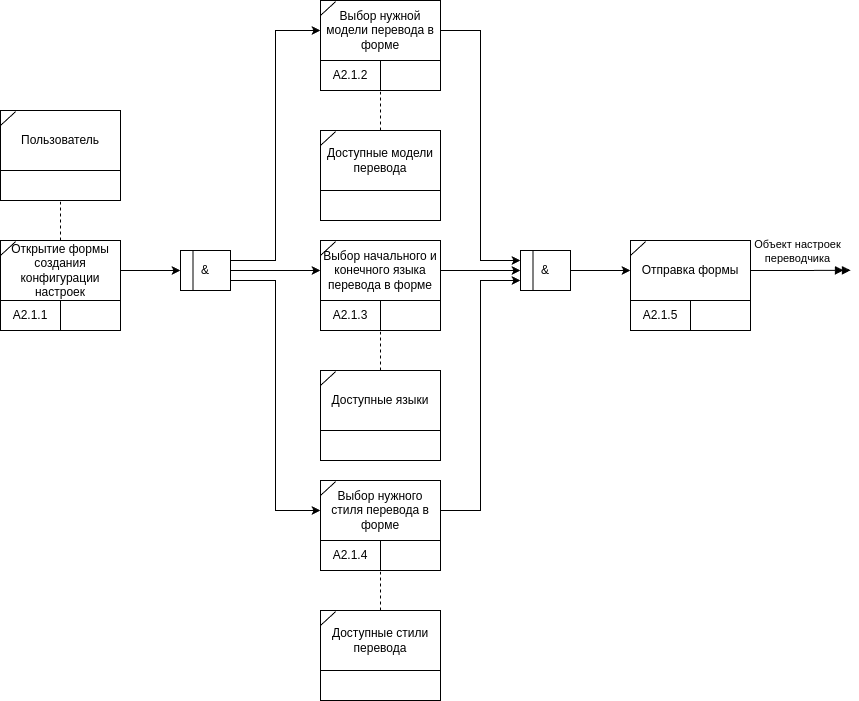

The diagram above was exported from draw.io. Its source (the exported page's mxGraphModel, read from the mxfile embedded in the PNG):
<mxGraphModel dx="690" dy="509" grid="1" gridSize="10" guides="1" tooltips="1" connect="1" arrows="1" fold="1" page="1" pageScale="1" pageWidth="850" pageHeight="1100" math="0" shadow="0">
  <root>
    <mxCell id="0" />
    <mxCell id="1" parent="0" />
    <mxCell id="fPppr7q9K9Kb0jlmJFAS-1" value="" style="rounded=0;whiteSpace=wrap;html=1;" parent="1" vertex="1">
      <mxGeometry x="420" y="600" width="120" height="90" as="geometry" />
    </mxCell>
    <mxCell id="fPppr7q9K9Kb0jlmJFAS-2" value="А2.1.4" style="rounded=0;whiteSpace=wrap;html=1;" parent="1" vertex="1">
      <mxGeometry x="420" y="660" width="60" height="30" as="geometry" />
    </mxCell>
    <mxCell id="fPppr7q9K9Kb0jlmJFAS-3" value="" style="rounded=0;whiteSpace=wrap;html=1;" parent="1" vertex="1">
      <mxGeometry x="480" y="660" width="60" height="30" as="geometry" />
    </mxCell>
    <mxCell id="fPppr7q9K9Kb0jlmJFAS-75" style="edgeStyle=orthogonalEdgeStyle;rounded=0;orthogonalLoop=1;jettySize=auto;html=1;exitX=1;exitY=0.5;exitDx=0;exitDy=0;entryX=0;entryY=0.75;entryDx=0;entryDy=0;" parent="1" source="fPppr7q9K9Kb0jlmJFAS-4" target="fPppr7q9K9Kb0jlmJFAS-70" edge="1">
      <mxGeometry relative="1" as="geometry" />
    </mxCell>
    <mxCell id="fPppr7q9K9Kb0jlmJFAS-4" value="Выбор нужного стиля перевода в форме" style="text;html=1;align=center;verticalAlign=middle;whiteSpace=wrap;rounded=0;" parent="1" vertex="1">
      <mxGeometry x="420" y="600" width="120" height="60" as="geometry" />
    </mxCell>
    <mxCell id="fPppr7q9K9Kb0jlmJFAS-5" value="" style="endArrow=none;html=1;rounded=0;exitX=0;exitY=0.25;exitDx=0;exitDy=0;entryX=0.125;entryY=0.02;entryDx=0;entryDy=0;entryPerimeter=0;" parent="1" source="fPppr7q9K9Kb0jlmJFAS-4" target="fPppr7q9K9Kb0jlmJFAS-4" edge="1">
      <mxGeometry width="50" height="50" relative="1" as="geometry">
        <mxPoint x="390" y="630" as="sourcePoint" />
        <mxPoint x="440" y="580" as="targetPoint" />
      </mxGeometry>
    </mxCell>
    <mxCell id="fPppr7q9K9Kb0jlmJFAS-11" value="" style="rounded=0;whiteSpace=wrap;html=1;" parent="1" vertex="1">
      <mxGeometry x="100" y="230" width="120" height="90" as="geometry" />
    </mxCell>
    <mxCell id="fPppr7q9K9Kb0jlmJFAS-13" value="" style="rounded=0;whiteSpace=wrap;html=1;" parent="1" vertex="1">
      <mxGeometry x="100" y="290" width="120" height="30" as="geometry" />
    </mxCell>
    <mxCell id="fPppr7q9K9Kb0jlmJFAS-14" value="Пользователь" style="text;html=1;align=center;verticalAlign=middle;whiteSpace=wrap;rounded=0;" parent="1" vertex="1">
      <mxGeometry x="100" y="230" width="120" height="60" as="geometry" />
    </mxCell>
    <mxCell id="fPppr7q9K9Kb0jlmJFAS-15" value="" style="endArrow=none;html=1;rounded=0;exitX=0;exitY=0.25;exitDx=0;exitDy=0;entryX=0.125;entryY=0.02;entryDx=0;entryDy=0;entryPerimeter=0;" parent="1" source="fPppr7q9K9Kb0jlmJFAS-14" target="fPppr7q9K9Kb0jlmJFAS-14" edge="1">
      <mxGeometry width="50" height="50" relative="1" as="geometry">
        <mxPoint x="70" y="260" as="sourcePoint" />
        <mxPoint x="120" y="210" as="targetPoint" />
      </mxGeometry>
    </mxCell>
    <mxCell id="fPppr7q9K9Kb0jlmJFAS-16" value="" style="rounded=0;whiteSpace=wrap;html=1;" parent="1" vertex="1">
      <mxGeometry x="420" y="730" width="120" height="90" as="geometry" />
    </mxCell>
    <mxCell id="fPppr7q9K9Kb0jlmJFAS-17" value="" style="rounded=0;whiteSpace=wrap;html=1;" parent="1" vertex="1">
      <mxGeometry x="420" y="790" width="120" height="30" as="geometry" />
    </mxCell>
    <mxCell id="fPppr7q9K9Kb0jlmJFAS-29" style="edgeStyle=orthogonalEdgeStyle;rounded=0;orthogonalLoop=1;jettySize=auto;html=1;exitX=0.5;exitY=0;exitDx=0;exitDy=0;entryX=0;entryY=1;entryDx=0;entryDy=0;startArrow=none;startFill=0;endArrow=none;endFill=0;dashed=1;" parent="1" source="fPppr7q9K9Kb0jlmJFAS-18" target="fPppr7q9K9Kb0jlmJFAS-3" edge="1">
      <mxGeometry relative="1" as="geometry" />
    </mxCell>
    <mxCell id="fPppr7q9K9Kb0jlmJFAS-18" value="Доступные стили перевода" style="text;html=1;align=center;verticalAlign=middle;whiteSpace=wrap;rounded=0;" parent="1" vertex="1">
      <mxGeometry x="420" y="730" width="120" height="60" as="geometry" />
    </mxCell>
    <mxCell id="fPppr7q9K9Kb0jlmJFAS-19" value="" style="endArrow=none;html=1;rounded=0;exitX=0;exitY=0.25;exitDx=0;exitDy=0;entryX=0.125;entryY=0.02;entryDx=0;entryDy=0;entryPerimeter=0;" parent="1" source="fPppr7q9K9Kb0jlmJFAS-18" target="fPppr7q9K9Kb0jlmJFAS-18" edge="1">
      <mxGeometry width="50" height="50" relative="1" as="geometry">
        <mxPoint x="390" y="760" as="sourcePoint" />
        <mxPoint x="440" y="710" as="targetPoint" />
      </mxGeometry>
    </mxCell>
    <mxCell id="fPppr7q9K9Kb0jlmJFAS-20" value="" style="rounded=0;whiteSpace=wrap;html=1;" parent="1" vertex="1">
      <mxGeometry x="420" y="120" width="120" height="90" as="geometry" />
    </mxCell>
    <mxCell id="fPppr7q9K9Kb0jlmJFAS-21" value="А2.1.2" style="rounded=0;whiteSpace=wrap;html=1;" parent="1" vertex="1">
      <mxGeometry x="420" y="180" width="60" height="30" as="geometry" />
    </mxCell>
    <mxCell id="fPppr7q9K9Kb0jlmJFAS-22" value="" style="rounded=0;whiteSpace=wrap;html=1;" parent="1" vertex="1">
      <mxGeometry x="480" y="180" width="60" height="30" as="geometry" />
    </mxCell>
    <mxCell id="fPppr7q9K9Kb0jlmJFAS-73" style="edgeStyle=orthogonalEdgeStyle;rounded=0;orthogonalLoop=1;jettySize=auto;html=1;exitX=1;exitY=0.5;exitDx=0;exitDy=0;entryX=0;entryY=0.25;entryDx=0;entryDy=0;" parent="1" source="fPppr7q9K9Kb0jlmJFAS-23" target="fPppr7q9K9Kb0jlmJFAS-70" edge="1">
      <mxGeometry relative="1" as="geometry">
        <mxPoint x="610" y="380" as="targetPoint" />
      </mxGeometry>
    </mxCell>
    <mxCell id="fPppr7q9K9Kb0jlmJFAS-23" value="Выбор нужной модели перевода в форме" style="text;html=1;align=center;verticalAlign=middle;whiteSpace=wrap;rounded=0;" parent="1" vertex="1">
      <mxGeometry x="420" y="120" width="120" height="60" as="geometry" />
    </mxCell>
    <mxCell id="fPppr7q9K9Kb0jlmJFAS-24" value="" style="endArrow=none;html=1;rounded=0;exitX=0;exitY=0.25;exitDx=0;exitDy=0;entryX=0.125;entryY=0.02;entryDx=0;entryDy=0;entryPerimeter=0;" parent="1" source="fPppr7q9K9Kb0jlmJFAS-23" target="fPppr7q9K9Kb0jlmJFAS-23" edge="1">
      <mxGeometry width="50" height="50" relative="1" as="geometry">
        <mxPoint x="390" y="150" as="sourcePoint" />
        <mxPoint x="440" y="100" as="targetPoint" />
      </mxGeometry>
    </mxCell>
    <mxCell id="fPppr7q9K9Kb0jlmJFAS-25" value="" style="rounded=0;whiteSpace=wrap;html=1;" parent="1" vertex="1">
      <mxGeometry x="420" y="250" width="120" height="90" as="geometry" />
    </mxCell>
    <mxCell id="fPppr7q9K9Kb0jlmJFAS-26" value="" style="rounded=0;whiteSpace=wrap;html=1;" parent="1" vertex="1">
      <mxGeometry x="420" y="310" width="120" height="30" as="geometry" />
    </mxCell>
    <mxCell id="fPppr7q9K9Kb0jlmJFAS-27" value="Доступные модели перевода" style="text;html=1;align=center;verticalAlign=middle;whiteSpace=wrap;rounded=0;" parent="1" vertex="1">
      <mxGeometry x="420" y="250" width="120" height="60" as="geometry" />
    </mxCell>
    <mxCell id="fPppr7q9K9Kb0jlmJFAS-28" value="" style="endArrow=none;html=1;rounded=0;exitX=0;exitY=0.25;exitDx=0;exitDy=0;entryX=0.125;entryY=0.02;entryDx=0;entryDy=0;entryPerimeter=0;" parent="1" source="fPppr7q9K9Kb0jlmJFAS-27" target="fPppr7q9K9Kb0jlmJFAS-27" edge="1">
      <mxGeometry width="50" height="50" relative="1" as="geometry">
        <mxPoint x="390" y="280" as="sourcePoint" />
        <mxPoint x="440" y="230" as="targetPoint" />
      </mxGeometry>
    </mxCell>
    <mxCell id="fPppr7q9K9Kb0jlmJFAS-30" style="edgeStyle=orthogonalEdgeStyle;rounded=0;orthogonalLoop=1;jettySize=auto;html=1;exitX=0.5;exitY=0;exitDx=0;exitDy=0;entryX=1;entryY=1;entryDx=0;entryDy=0;startArrow=none;startFill=0;endArrow=none;endFill=0;dashed=1;" parent="1" source="fPppr7q9K9Kb0jlmJFAS-27" target="fPppr7q9K9Kb0jlmJFAS-21" edge="1">
      <mxGeometry relative="1" as="geometry">
        <mxPoint x="250" y="260" as="sourcePoint" />
        <mxPoint x="250" y="220" as="targetPoint" />
      </mxGeometry>
    </mxCell>
    <mxCell id="fPppr7q9K9Kb0jlmJFAS-32" value="" style="rounded=0;whiteSpace=wrap;html=1;" parent="1" vertex="1">
      <mxGeometry x="420" y="360" width="120" height="90" as="geometry" />
    </mxCell>
    <mxCell id="fPppr7q9K9Kb0jlmJFAS-33" value="А2.1.3" style="rounded=0;whiteSpace=wrap;html=1;" parent="1" vertex="1">
      <mxGeometry x="420" y="420" width="60" height="30" as="geometry" />
    </mxCell>
    <mxCell id="fPppr7q9K9Kb0jlmJFAS-34" value="" style="rounded=0;whiteSpace=wrap;html=1;" parent="1" vertex="1">
      <mxGeometry x="480" y="420" width="60" height="30" as="geometry" />
    </mxCell>
    <mxCell id="fPppr7q9K9Kb0jlmJFAS-74" style="edgeStyle=orthogonalEdgeStyle;rounded=0;orthogonalLoop=1;jettySize=auto;html=1;exitX=1;exitY=0.5;exitDx=0;exitDy=0;entryX=0;entryY=0.5;entryDx=0;entryDy=0;" parent="1" source="fPppr7q9K9Kb0jlmJFAS-35" target="fPppr7q9K9Kb0jlmJFAS-70" edge="1">
      <mxGeometry relative="1" as="geometry" />
    </mxCell>
    <mxCell id="fPppr7q9K9Kb0jlmJFAS-35" value="Выбор начального и конечного языка перевода в форме" style="text;html=1;align=center;verticalAlign=middle;whiteSpace=wrap;rounded=0;" parent="1" vertex="1">
      <mxGeometry x="420" y="360" width="120" height="60" as="geometry" />
    </mxCell>
    <mxCell id="fPppr7q9K9Kb0jlmJFAS-36" value="" style="endArrow=none;html=1;rounded=0;exitX=0;exitY=0.25;exitDx=0;exitDy=0;entryX=0.125;entryY=0.02;entryDx=0;entryDy=0;entryPerimeter=0;" parent="1" source="fPppr7q9K9Kb0jlmJFAS-35" target="fPppr7q9K9Kb0jlmJFAS-35" edge="1">
      <mxGeometry width="50" height="50" relative="1" as="geometry">
        <mxPoint x="390" y="390" as="sourcePoint" />
        <mxPoint x="440" y="340" as="targetPoint" />
      </mxGeometry>
    </mxCell>
    <mxCell id="fPppr7q9K9Kb0jlmJFAS-37" value="" style="rounded=0;whiteSpace=wrap;html=1;" parent="1" vertex="1">
      <mxGeometry x="420" y="490" width="120" height="90" as="geometry" />
    </mxCell>
    <mxCell id="fPppr7q9K9Kb0jlmJFAS-38" value="" style="rounded=0;whiteSpace=wrap;html=1;" parent="1" vertex="1">
      <mxGeometry x="420" y="550" width="120" height="30" as="geometry" />
    </mxCell>
    <mxCell id="fPppr7q9K9Kb0jlmJFAS-39" value="Доступные языки" style="text;html=1;align=center;verticalAlign=middle;whiteSpace=wrap;rounded=0;" parent="1" vertex="1">
      <mxGeometry x="420" y="490" width="120" height="60" as="geometry" />
    </mxCell>
    <mxCell id="fPppr7q9K9Kb0jlmJFAS-40" value="" style="endArrow=none;html=1;rounded=0;exitX=0;exitY=0.25;exitDx=0;exitDy=0;entryX=0.125;entryY=0.02;entryDx=0;entryDy=0;entryPerimeter=0;" parent="1" source="fPppr7q9K9Kb0jlmJFAS-39" target="fPppr7q9K9Kb0jlmJFAS-39" edge="1">
      <mxGeometry width="50" height="50" relative="1" as="geometry">
        <mxPoint x="390" y="520" as="sourcePoint" />
        <mxPoint x="440" y="470" as="targetPoint" />
      </mxGeometry>
    </mxCell>
    <mxCell id="fPppr7q9K9Kb0jlmJFAS-41" style="edgeStyle=orthogonalEdgeStyle;rounded=0;orthogonalLoop=1;jettySize=auto;html=1;exitX=0.5;exitY=0;exitDx=0;exitDy=0;entryX=1;entryY=1;entryDx=0;entryDy=0;startArrow=none;startFill=0;endArrow=none;endFill=0;dashed=1;" parent="1" source="fPppr7q9K9Kb0jlmJFAS-39" target="fPppr7q9K9Kb0jlmJFAS-33" edge="1">
      <mxGeometry relative="1" as="geometry">
        <mxPoint x="250" y="500" as="sourcePoint" />
        <mxPoint x="250" y="460" as="targetPoint" />
      </mxGeometry>
    </mxCell>
    <mxCell id="fPppr7q9K9Kb0jlmJFAS-44" value="" style="rounded=0;whiteSpace=wrap;html=1;" parent="1" vertex="1">
      <mxGeometry x="730" y="360" width="120" height="90" as="geometry" />
    </mxCell>
    <mxCell id="fPppr7q9K9Kb0jlmJFAS-45" value="А2.1.5" style="rounded=0;whiteSpace=wrap;html=1;" parent="1" vertex="1">
      <mxGeometry x="730" y="420" width="60" height="30" as="geometry" />
    </mxCell>
    <mxCell id="fPppr7q9K9Kb0jlmJFAS-46" value="" style="rounded=0;whiteSpace=wrap;html=1;" parent="1" vertex="1">
      <mxGeometry x="790" y="420" width="60" height="30" as="geometry" />
    </mxCell>
    <mxCell id="fPppr7q9K9Kb0jlmJFAS-50" style="edgeStyle=orthogonalEdgeStyle;rounded=0;orthogonalLoop=1;jettySize=auto;html=1;exitX=1;exitY=0.5;exitDx=0;exitDy=0;endArrow=doubleBlock;endFill=1;" parent="1" source="fPppr7q9K9Kb0jlmJFAS-47" edge="1">
      <mxGeometry relative="1" as="geometry">
        <mxPoint x="950" y="389.7692307692308" as="targetPoint" />
      </mxGeometry>
    </mxCell>
    <mxCell id="fPppr7q9K9Kb0jlmJFAS-51" value="Объект настроек&lt;div&gt;переводчика&lt;/div&gt;" style="edgeLabel;html=1;align=center;verticalAlign=middle;resizable=0;points=[];" parent="fPppr7q9K9Kb0jlmJFAS-50" vertex="1" connectable="0">
      <mxGeometry x="-0.0798" y="1" relative="1" as="geometry">
        <mxPoint y="-19" as="offset" />
      </mxGeometry>
    </mxCell>
    <mxCell id="fPppr7q9K9Kb0jlmJFAS-47" value="Отправка формы" style="text;html=1;align=center;verticalAlign=middle;whiteSpace=wrap;rounded=0;" parent="1" vertex="1">
      <mxGeometry x="730" y="360" width="120" height="60" as="geometry" />
    </mxCell>
    <mxCell id="fPppr7q9K9Kb0jlmJFAS-48" value="" style="endArrow=none;html=1;rounded=0;exitX=0;exitY=0.25;exitDx=0;exitDy=0;entryX=0.125;entryY=0.02;entryDx=0;entryDy=0;entryPerimeter=0;" parent="1" source="fPppr7q9K9Kb0jlmJFAS-47" target="fPppr7q9K9Kb0jlmJFAS-47" edge="1">
      <mxGeometry width="50" height="50" relative="1" as="geometry">
        <mxPoint x="700" y="390" as="sourcePoint" />
        <mxPoint x="750" y="340" as="targetPoint" />
      </mxGeometry>
    </mxCell>
    <mxCell id="fPppr7q9K9Kb0jlmJFAS-52" value="" style="rounded=0;whiteSpace=wrap;html=1;" parent="1" vertex="1">
      <mxGeometry x="100" y="360" width="120" height="90" as="geometry" />
    </mxCell>
    <mxCell id="fPppr7q9K9Kb0jlmJFAS-53" value="А2.1.1" style="rounded=0;whiteSpace=wrap;html=1;" parent="1" vertex="1">
      <mxGeometry x="100" y="420" width="60" height="30" as="geometry" />
    </mxCell>
    <mxCell id="fPppr7q9K9Kb0jlmJFAS-54" value="" style="rounded=0;whiteSpace=wrap;html=1;" parent="1" vertex="1">
      <mxGeometry x="160" y="420" width="60" height="30" as="geometry" />
    </mxCell>
    <mxCell id="fPppr7q9K9Kb0jlmJFAS-68" style="edgeStyle=orthogonalEdgeStyle;rounded=0;orthogonalLoop=1;jettySize=auto;html=1;exitX=1;exitY=0.5;exitDx=0;exitDy=0;entryX=0;entryY=0.5;entryDx=0;entryDy=0;" parent="1" source="fPppr7q9K9Kb0jlmJFAS-55" target="fPppr7q9K9Kb0jlmJFAS-60" edge="1">
      <mxGeometry relative="1" as="geometry" />
    </mxCell>
    <mxCell id="fPppr7q9K9Kb0jlmJFAS-55" value="Открытие формы создания конфигурации настроек" style="text;html=1;align=center;verticalAlign=middle;whiteSpace=wrap;rounded=0;" parent="1" vertex="1">
      <mxGeometry x="100" y="360" width="120" height="60" as="geometry" />
    </mxCell>
    <mxCell id="fPppr7q9K9Kb0jlmJFAS-56" value="" style="endArrow=none;html=1;rounded=0;exitX=0;exitY=0.25;exitDx=0;exitDy=0;entryX=0.125;entryY=0.02;entryDx=0;entryDy=0;entryPerimeter=0;" parent="1" source="fPppr7q9K9Kb0jlmJFAS-55" target="fPppr7q9K9Kb0jlmJFAS-55" edge="1">
      <mxGeometry width="50" height="50" relative="1" as="geometry">
        <mxPoint x="70" y="390" as="sourcePoint" />
        <mxPoint x="120" y="340" as="targetPoint" />
      </mxGeometry>
    </mxCell>
    <mxCell id="fPppr7q9K9Kb0jlmJFAS-65" style="edgeStyle=orthogonalEdgeStyle;rounded=0;orthogonalLoop=1;jettySize=auto;html=1;exitX=1;exitY=0.25;exitDx=0;exitDy=0;entryX=0;entryY=0.5;entryDx=0;entryDy=0;" parent="1" source="fPppr7q9K9Kb0jlmJFAS-60" target="fPppr7q9K9Kb0jlmJFAS-23" edge="1">
      <mxGeometry relative="1" as="geometry" />
    </mxCell>
    <mxCell id="fPppr7q9K9Kb0jlmJFAS-66" style="edgeStyle=orthogonalEdgeStyle;rounded=0;orthogonalLoop=1;jettySize=auto;html=1;exitX=1;exitY=0.5;exitDx=0;exitDy=0;entryX=0;entryY=0.5;entryDx=0;entryDy=0;" parent="1" source="fPppr7q9K9Kb0jlmJFAS-60" target="fPppr7q9K9Kb0jlmJFAS-35" edge="1">
      <mxGeometry relative="1" as="geometry" />
    </mxCell>
    <mxCell id="fPppr7q9K9Kb0jlmJFAS-67" style="edgeStyle=orthogonalEdgeStyle;rounded=0;orthogonalLoop=1;jettySize=auto;html=1;exitX=1;exitY=0.75;exitDx=0;exitDy=0;entryX=0;entryY=0.5;entryDx=0;entryDy=0;" parent="1" source="fPppr7q9K9Kb0jlmJFAS-60" target="fPppr7q9K9Kb0jlmJFAS-4" edge="1">
      <mxGeometry relative="1" as="geometry" />
    </mxCell>
    <mxCell id="fPppr7q9K9Kb0jlmJFAS-60" value="&amp;amp;" style="rounded=0;whiteSpace=wrap;html=1;" parent="1" vertex="1">
      <mxGeometry x="280" y="370" width="50" height="40" as="geometry" />
    </mxCell>
    <mxCell id="fPppr7q9K9Kb0jlmJFAS-64" value="" style="endArrow=none;html=1;rounded=0;entryX=0.25;entryY=0;entryDx=0;entryDy=0;exitX=0.25;exitY=1;exitDx=0;exitDy=0;" parent="1" source="fPppr7q9K9Kb0jlmJFAS-60" target="fPppr7q9K9Kb0jlmJFAS-60" edge="1">
      <mxGeometry width="50" height="50" relative="1" as="geometry">
        <mxPoint x="280" y="490" as="sourcePoint" />
        <mxPoint x="330" y="440" as="targetPoint" />
      </mxGeometry>
    </mxCell>
    <mxCell id="fPppr7q9K9Kb0jlmJFAS-69" style="edgeStyle=orthogonalEdgeStyle;rounded=0;orthogonalLoop=1;jettySize=auto;html=1;exitX=0.5;exitY=0;exitDx=0;exitDy=0;entryX=0.5;entryY=1;entryDx=0;entryDy=0;startArrow=none;startFill=0;endArrow=none;endFill=0;dashed=1;" parent="1" source="fPppr7q9K9Kb0jlmJFAS-55" target="fPppr7q9K9Kb0jlmJFAS-13" edge="1">
      <mxGeometry relative="1" as="geometry">
        <mxPoint x="276" y="361" as="sourcePoint" />
        <mxPoint x="276" y="321" as="targetPoint" />
      </mxGeometry>
    </mxCell>
    <mxCell id="fPppr7q9K9Kb0jlmJFAS-76" style="edgeStyle=orthogonalEdgeStyle;rounded=0;orthogonalLoop=1;jettySize=auto;html=1;exitX=1;exitY=0.5;exitDx=0;exitDy=0;entryX=0;entryY=0.5;entryDx=0;entryDy=0;" parent="1" source="fPppr7q9K9Kb0jlmJFAS-70" target="fPppr7q9K9Kb0jlmJFAS-47" edge="1">
      <mxGeometry relative="1" as="geometry" />
    </mxCell>
    <mxCell id="fPppr7q9K9Kb0jlmJFAS-70" value="&amp;amp;" style="rounded=0;whiteSpace=wrap;html=1;" parent="1" vertex="1">
      <mxGeometry x="620" y="370" width="50" height="40" as="geometry" />
    </mxCell>
    <mxCell id="fPppr7q9K9Kb0jlmJFAS-71" value="" style="endArrow=none;html=1;rounded=0;entryX=0.25;entryY=0;entryDx=0;entryDy=0;exitX=0.25;exitY=1;exitDx=0;exitDy=0;" parent="1" source="fPppr7q9K9Kb0jlmJFAS-70" target="fPppr7q9K9Kb0jlmJFAS-70" edge="1">
      <mxGeometry width="50" height="50" relative="1" as="geometry">
        <mxPoint x="620" y="490" as="sourcePoint" />
        <mxPoint x="670" y="440" as="targetPoint" />
      </mxGeometry>
    </mxCell>
  </root>
</mxGraphModel>